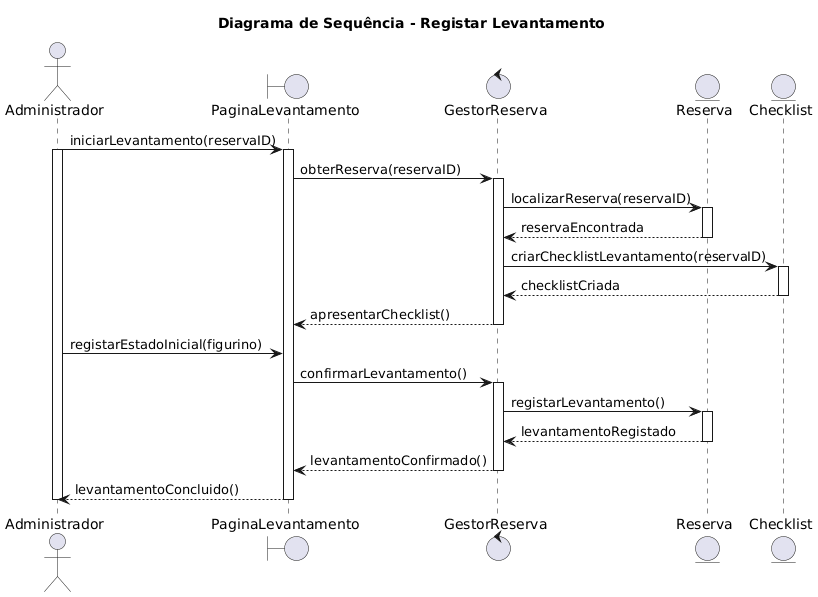

The diagram above was rendered by PlantUML. Its source (embedded in the PNG):
@startuml
title Diagrama de Sequência - Registar Levantamento

actor Administrador

boundary PaginaLevantamento
control GestorReserva
entity Reserva
entity Checklist

Administrador -> PaginaLevantamento : iniciarLevantamento(reservaID)
activate Administrador
activate PaginaLevantamento

PaginaLevantamento -> GestorReserva : obterReserva(reservaID)
activate GestorReserva

GestorReserva -> Reserva : localizarReserva(reservaID)
activate Reserva
Reserva --> GestorReserva : reservaEncontrada
deactivate Reserva

GestorReserva -> Checklist : criarChecklistLevantamento(reservaID)
activate Checklist
Checklist --> GestorReserva : checklistCriada
deactivate Checklist

GestorReserva --> PaginaLevantamento : apresentarChecklist()
deactivate GestorReserva

Administrador -> PaginaLevantamento : registarEstadoInicial(figurino)
PaginaLevantamento -> GestorReserva : confirmarLevantamento()
activate GestorReserva

GestorReserva -> Reserva : registarLevantamento()
activate Reserva
Reserva --> GestorReserva : levantamentoRegistado
deactivate Reserva

GestorReserva --> PaginaLevantamento : levantamentoConfirmado()
deactivate GestorReserva

PaginaLevantamento --> Administrador : levantamentoConcluido()

deactivate PaginaLevantamento
deactivate Administrador
@enduml